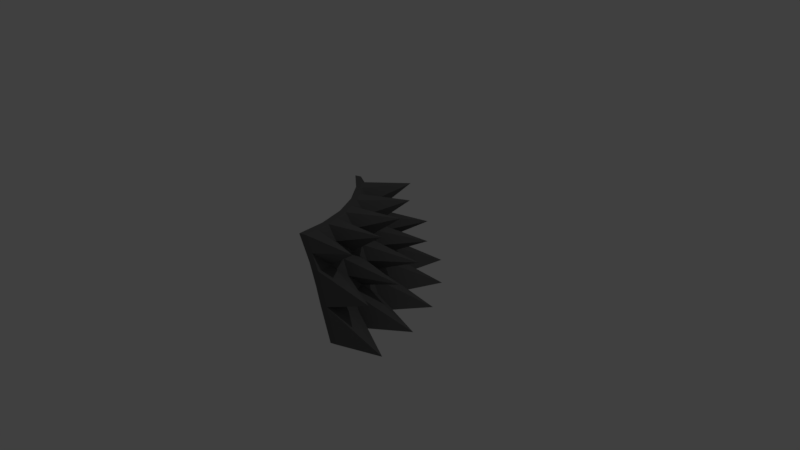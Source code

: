 # Source: Spike_Shield_Twin.blend  (saved by Blender 2.79.0; exported with 4.5.12 LTS)
import bpy
from mathutils import Matrix  # noqa: F401  (used for matrix-valued properties, if any)

bpy.ops.wm.read_factory_settings(use_empty=True)
scene = bpy.context.scene
scene.name = 'Scene'

# ---- collections
col_collection_1 = bpy.data.collections.new('Collection 1'); scene.collection.children.link(col_collection_1)

# ---- materials (node trees are filled in below, after node groups)
mat_material_001 = bpy.data.materials.new('Material.001')
mat_material_001.alpha_threshold = 0.0
mat_material_001.use_transparent_shadow = False
mat_material_001.diffuse_color = (0.1193, 0.1193, 0.1193, 1.0)
mat_material_001.roughness = 0.5
mat_material_001.specular_intensity = 0.0

# ---- material node trees

# ---- world
world_world = bpy.data.worlds.new('World'); scene.world = world_world
world_world.color = (0.05088, 0.05088, 0.05088)
world_world.use_sun_shadow = False
world_world.sun_shadow_jitter_overblur = 0.0
world_world.cycles.sampling_method = 'MANUAL'

# ---- cameras
cam_camera = bpy.data.cameras.new('Camera')
cam_camera.clip_end = 100.0
cam_camera.lens = 35.0
cam_camera.sensor_width = 32.0
cam_camera.sensor_height = 18.0
cam_camera.ortho_scale = 7.314
cam_camera.dof.focus_distance = 0.0
cam_camera.dof.aperture_fstop = 128.0

# ---- lights
light_lamp = bpy.data.lights.new('Lamp', 'POINT')
light_lamp.transmission_factor = 0.0
light_lamp.cutoff_distance = 30.0
light_lamp.energy = 100.0
light_lamp.shadow_buffer_clip_start = 1.001
light_lamp.shadow_soft_size = 0.1
light_lamp.shadow_maximum_resolution = 0.006
light_lamp.use_absolute_resolution = True

# ---- meshes
me_sphere_003 = bpy.data.meshes.new('Sphere.003')
me_sphere_003.from_pydata([(-0.8156, 0.5861, 0.6521), (-0.6957, 0.7656, 0.2483), (-0.6219, 0.8761, -0.1899), (-0.5321, 1.01, -0.6456), (-0.5213, 0.3446, 0.6521), (-0.3687, 0.4972, 0.2483), (-0.2747, 0.5912, -0.1899), (-0.1605, 0.7054, -0.6456), (-0.2798, 0.05029, 0.6521), (-0.1003, 0.1702, 0.2483), (0.01021, 0.2441, -0.1899), (0.1445, 0.3338, -0.6456), (-0.1003, -0.2855, 0.6521), (0.09912, -0.2029, 0.2483), (0.2219, -0.152, -0.1899), (0.3711, -0.09022, -0.6456), (0.01021, -0.6498, 0.6521), (0.2219, -0.6077, 0.2483), (0.3523, -0.5818, -0.1899), (0.5107, -0.5503, -0.6456), (0.04753, -1.029, 0.6521), (0.2634, -1.029, 0.2483), (0.3963, -1.029, -0.1899), (0.5578, -1.029, -0.6456), (-0.7557, 0.6759, 0.4502), (-0.6588, 0.8209, 0.02919), (-0.577, 0.9433, -0.4178), (-0.445, 0.4209, 0.4502), (-0.3217, 0.5442, 0.02919), (-0.2176, 0.6483, -0.4178), (-0.5322, 0.6314, 0.2483), (-0.6685, 0.4654, 0.6521), (-0.4483, 0.7337, -0.1899), (-0.3463, 0.8579, -0.6456), (-0.19, 0.1103, 0.4502), (-0.04505, 0.2071, 0.02919), (0.07734, 0.2889, -0.4178), (-0.4005, 0.1974, 0.6521), (-0.2345, 0.3337, 0.2483), (-0.1322, 0.4176, -0.1899), (-0.008021, 0.5196, -0.6456), (-0.0005959, -0.2442, 0.4502), (0.1605, -0.1774, 0.02919), (0.2965, -0.1211, -0.4178), (-0.0005961, -0.01633, 0.2483), (-0.19, -0.1176, 0.6521), (0.1161, 0.04602, -0.1899), (0.2578, 0.1218, -0.6456), (0.1161, -0.6288, 0.4502), (0.2871, -0.5947, 0.02919), (0.4315, -0.566, -0.4178), (-0.04505, -0.4677, 0.6521), (0.1605, -0.4053, 0.2483), (0.2871, -0.3669, -0.1899), (0.4409, -0.3203, -0.6456), (0.1555, -1.029, 0.4502), (0.3298, -1.029, 0.02919), (0.477, -1.029, -0.4178), (0.3743, -0.8053, -0.1899), (0.2427, -0.8182, 0.2483), (0.5342, -0.7895, -0.6456), (0.02887, -0.8393, 0.6521), (0.6329, -0.8058, 0.5277), (1.078, -0.762, -0.6842), (0.8741, -0.7821, -0.06016), (0.9516, -0.1284, -0.6842), (0.7559, -0.1877, -0.06016), (0.524, -0.2581, 0.5277), (0.7044, 0.4685, -0.6842), (0.524, 0.3721, -0.06016), (0.3102, 0.2579, 0.5277), (0.3454, 1.006, -0.6842), (0.1873, 0.8759, -0.06016), (-1.882e-05, 0.7222, 0.5277), (-0.1114, 1.463, -0.6842), (-0.2412, 1.304, -0.06016), (-0.3949, 1.117, 0.5277), (-0.8977, 0.5573, 0.6521), (-0.7778, 0.7368, 0.2483), (-0.704, 0.8473, -0.1899), (-0.6143, 0.9815, -0.6456), (-0.6034, 0.3157, 0.6521), (-0.2426, 0.6765, -0.6456), (-0.3619, 0.02143, 0.6521), (0.06237, 0.3049, -0.6456), (-0.1824, -0.3143, 0.6521), (0.289, -0.1191, -0.6456), (-0.07189, -0.6787, 0.6521), (0.4285, -0.5791, -0.6456), (-0.03458, -1.058, 0.6521), (0.1813, -1.058, 0.2483), (0.3142, -1.058, -0.1899), (0.4757, -1.058, -0.6456), (-0.8378, 0.647, 0.4502), (-0.7409, 0.792, 0.02919), (-0.6591, 0.9144, -0.4178), (-0.7506, 0.4365, 0.6521), (-0.4284, 0.829, -0.6456), (-0.4827, 0.1686, 0.6521), (-0.09013, 0.4907, -0.6456), (-0.2722, -0.1465, 0.6521), (0.1757, 0.09292, -0.6456), (-0.1272, -0.4965, 0.6521), (0.3588, -0.3491, -0.6456), (0.07335, -1.058, 0.4502), (0.2477, -1.058, 0.02919), (0.3949, -1.058, -0.4178), (0.4521, -0.8184, -0.6456), (-0.05324, -0.8681, 0.6521)], [], [(76, 31, 4, 27), (75, 30, 5, 28), (74, 32, 6, 29), (73, 37, 8, 34), (72, 38, 9, 35), (71, 39, 10, 36), (70, 45, 12, 41), (69, 44, 13, 42), (68, 46, 14, 43), (67, 51, 16, 48), (66, 52, 17, 49), (65, 53, 18, 50), (64, 59, 21, 56), (63, 58, 22, 57), (62, 61, 20, 55), (59, 62, 55, 21), (17, 48, 62, 59), (48, 16, 61, 62), (60, 63, 57, 23), (19, 50, 63, 60), (50, 18, 58, 63), (58, 64, 56, 22), (18, 49, 64, 58), (49, 17, 59, 64), (54, 65, 50, 19), (15, 43, 65, 54), (43, 14, 53, 65), (53, 66, 49, 18), (14, 42, 66, 53), (42, 13, 52, 66), (52, 67, 48, 17), (13, 41, 67, 52), (41, 12, 51, 67), (47, 68, 43, 15), (11, 36, 68, 47), (36, 10, 46, 68), (46, 69, 42, 14), (10, 35, 69, 46), (35, 9, 44, 69), (44, 70, 41, 13), (9, 34, 70, 44), (34, 8, 45, 70), (40, 71, 36, 11), (7, 29, 71, 40), (29, 6, 39, 71), (39, 72, 35, 10), (6, 28, 72, 39), (28, 5, 38, 72), (38, 73, 34, 9), (5, 27, 73, 38), (27, 4, 37, 73), (33, 74, 29, 7), (3, 26, 74, 33), (26, 2, 32, 74), (32, 75, 28, 6), (2, 25, 75, 32), (25, 1, 30, 75), (30, 76, 27, 5), (1, 24, 76, 30), (24, 0, 31, 76), (56, 21, 90, 105), (15, 54, 103, 86), (57, 22, 91, 106), (21, 55, 104, 90), (31, 0, 77, 96), (22, 56, 105, 91), (45, 8, 83, 100), (23, 57, 106, 92), (33, 7, 82, 97), (60, 23, 92, 107), (4, 31, 96, 81), (47, 15, 86, 101), (12, 45, 100, 85), (20, 61, 108, 89), (3, 33, 97, 80), (19, 60, 107, 88), (11, 47, 101, 84), (61, 16, 87, 108), (8, 37, 98, 83), (0, 24, 93, 77), (16, 51, 102, 87), (1, 25, 94, 78), (37, 4, 81, 98), (2, 26, 95, 79), (24, 1, 78, 93), (51, 12, 85, 102), (40, 11, 84, 99), (54, 19, 88, 103), (25, 2, 79, 94), (55, 20, 89, 104), (26, 3, 80, 95), (7, 40, 99, 82), (78, 94, 79, 95, 80, 97, 82, 81, 96, 77, 93), (81, 82, 99, 84, 83, 98), (100, 83, 84, 101, 86, 85), (85, 86, 103, 88, 87, 102), (88, 107, 108, 87), (104, 89, 108, 107, 92, 106, 91, 105, 90)])
me_sphere_003.materials.append(mat_material_001)
me_sphere_003.use_remesh_preserve_volume = False
me_sphere_003.use_remesh_preserve_attributes = False
me_sphere_003.use_mirror_vertex_groups = False
me_sphere_003.update()

# ---- objects
ob_spikes = bpy.data.objects.new('spikes', me_sphere_003)
ob_lamp = bpy.data.objects.new('Lamp', light_lamp)
ob_camera = bpy.data.objects.new('Camera', cam_camera)

# ---- transforms, parenting, visibility, modifiers, constraints
ob_spikes.location = (0.0, 0.0, 0.0)
ob_spikes.lineart.crease_threshold = 0.0
_m = ob_spikes.modifiers.new('Solidify', 'SOLIDIFY')
_m.nonmanifold_thickness_mode = 'FIXED'
_m.nonmanifold_merge_threshold = 0.0003
ob_lamp.location = (4.076, 1.005, 5.904)
ob_lamp.rotation_euler = (0.6503, 0.05522, 1.866)
ob_lamp.lock_rotations_4d = False
ob_lamp.empty_display_type = 'ARROWS'
ob_lamp.color = (0.0, 0.0, 0.0, 0.0)
ob_lamp.lineart.crease_threshold = 0.0
ob_camera.location = (7.481, -6.508, 5.344)
ob_camera.rotation_euler = (1.109, 0.0, 0.8149)
ob_camera.lock_rotations_4d = False
ob_camera.empty_display_type = 'ARROWS'
ob_camera.color = (0.0, 0.0, 0.0, 0.0)
ob_camera.display_type = 'WIRE'
ob_camera.lineart.crease_threshold = 0.0

# ---- collection membership
col_collection_1.objects.link(ob_spikes)
col_collection_1.objects.link(ob_lamp)
col_collection_1.objects.link(ob_camera)

# ---- scene / render settings (as saved in the file)
scene.camera = ob_camera
scene.frame_start = 1; scene.frame_end = 250; scene.frame_set(1)
scene.render.engine = 'BLENDER_EEVEE_NEXT'
scene.render.resolution_percentage = 50
scene.render.dither_intensity = 0.0
scene.cycles.use_denoising = False
scene.cycles.samples = 128
scene.cycles.sampling_pattern = 'TABULATED_SOBOL'
scene.cycles.use_adaptive_sampling = False
scene.cycles.use_light_tree = False
scene.cycles.blur_glossy = 0.0
scene.cycles.sample_clamp_indirect = 0.0
scene.view_settings.view_transform = 'Standard'
bpy.context.view_layer.update()
